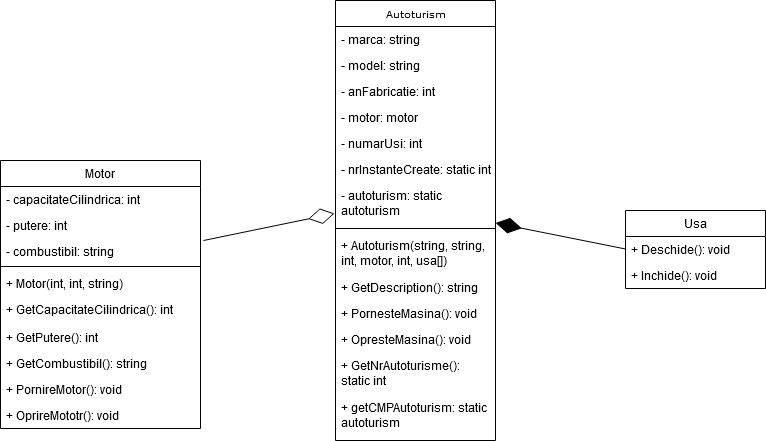

The diagram above was exported from draw.io. Its source (the exported page's mxGraphModel, read from the mxfile embedded in the PNG):
<mxGraphModel dx="971" dy="751" grid="1" gridSize="10" guides="1" tooltips="1" connect="1" arrows="1" fold="1" page="1" pageScale="1" pageWidth="850" pageHeight="1100" background="#FFFFFF" math="0" shadow="0">
  <root>
    <mxCell id="0" />
    <mxCell id="1" parent="0" />
    <mxCell id="17acba5748e5396b-20" value="Autoturism" style="swimlane;html=1;fontStyle=0;childLayout=stackLayout;horizontal=1;startSize=26;horizontalStack=0;resizeParent=1;resizeLast=0;collapsible=1;marginBottom=0;swimlaneFillColor=#ffffff;rounded=0;shadow=0;comic=0;labelBackgroundColor=none;strokeWidth=1;fontFamily=Verdana;fontSize=10;align=center;" parent="1" vertex="1">
      <mxGeometry x="390" y="140" width="160" height="440" as="geometry" />
    </mxCell>
    <mxCell id="17acba5748e5396b-21" value="- marca: string" style="text;html=1;strokeColor=none;fillColor=none;align=left;verticalAlign=top;spacingLeft=4;spacingRight=4;whiteSpace=wrap;overflow=hidden;rotatable=0;points=[[0,0.5],[1,0.5]];portConstraint=eastwest;" parent="17acba5748e5396b-20" vertex="1">
      <mxGeometry y="26" width="160" height="26" as="geometry" />
    </mxCell>
    <mxCell id="17acba5748e5396b-24" value="- model: string" style="text;html=1;strokeColor=none;fillColor=none;align=left;verticalAlign=top;spacingLeft=4;spacingRight=4;whiteSpace=wrap;overflow=hidden;rotatable=0;points=[[0,0.5],[1,0.5]];portConstraint=eastwest;" parent="17acba5748e5396b-20" vertex="1">
      <mxGeometry y="52" width="160" height="26" as="geometry" />
    </mxCell>
    <mxCell id="17acba5748e5396b-26" value="- anFabricatie: int" style="text;html=1;strokeColor=none;fillColor=none;align=left;verticalAlign=top;spacingLeft=4;spacingRight=4;whiteSpace=wrap;overflow=hidden;rotatable=0;points=[[0,0.5],[1,0.5]];portConstraint=eastwest;" parent="17acba5748e5396b-20" vertex="1">
      <mxGeometry y="78" width="160" height="26" as="geometry" />
    </mxCell>
    <mxCell id="ZSKRYQmM0RImp89niHfT-17" value="- motor: motor" style="text;strokeColor=none;fillColor=none;align=left;verticalAlign=top;spacingLeft=4;spacingRight=4;overflow=hidden;rotatable=0;points=[[0,0.5],[1,0.5]];portConstraint=eastwest;whiteSpace=wrap;html=1;" vertex="1" parent="17acba5748e5396b-20">
      <mxGeometry y="104" width="160" height="26" as="geometry" />
    </mxCell>
    <mxCell id="ZSKRYQmM0RImp89niHfT-3" value="- numarUsi: int" style="text;strokeColor=none;fillColor=none;align=left;verticalAlign=top;spacingLeft=4;spacingRight=4;overflow=hidden;rotatable=0;points=[[0,0.5],[1,0.5]];portConstraint=eastwest;whiteSpace=wrap;html=1;" vertex="1" parent="17acba5748e5396b-20">
      <mxGeometry y="130" width="160" height="26" as="geometry" />
    </mxCell>
    <mxCell id="ZSKRYQmM0RImp89niHfT-40" value="&lt;div&gt;- nrInstanteCreate: static int&lt;/div&gt;&lt;div&gt;&lt;br&gt;&lt;/div&gt;" style="text;strokeColor=none;fillColor=none;align=left;verticalAlign=top;spacingLeft=4;spacingRight=4;overflow=hidden;rotatable=0;points=[[0,0.5],[1,0.5]];portConstraint=eastwest;whiteSpace=wrap;html=1;" vertex="1" parent="17acba5748e5396b-20">
      <mxGeometry y="156" width="160" height="26" as="geometry" />
    </mxCell>
    <mxCell id="ZSKRYQmM0RImp89niHfT-46" value="- autoturism: static autoturism" style="text;strokeColor=none;fillColor=none;align=left;verticalAlign=top;spacingLeft=4;spacingRight=4;overflow=hidden;rotatable=0;points=[[0,0.5],[1,0.5]];portConstraint=eastwest;whiteSpace=wrap;html=1;" vertex="1" parent="17acba5748e5396b-20">
      <mxGeometry y="182" width="160" height="42" as="geometry" />
    </mxCell>
    <mxCell id="ZSKRYQmM0RImp89niHfT-1" value="" style="line;strokeWidth=1;fillColor=none;align=left;verticalAlign=middle;spacingTop=-1;spacingLeft=3;spacingRight=3;rotatable=0;labelPosition=right;points=[];portConstraint=eastwest;strokeColor=inherit;" vertex="1" parent="17acba5748e5396b-20">
      <mxGeometry y="224" width="160" height="8" as="geometry" />
    </mxCell>
    <mxCell id="ZSKRYQmM0RImp89niHfT-33" value="+ Autoturism(string, string, int, motor, int, usa[])" style="text;strokeColor=none;fillColor=none;align=left;verticalAlign=top;spacingLeft=4;spacingRight=4;overflow=hidden;rotatable=0;points=[[0,0.5],[1,0.5]];portConstraint=eastwest;whiteSpace=wrap;html=1;" vertex="1" parent="17acba5748e5396b-20">
      <mxGeometry y="232" width="160" height="42" as="geometry" />
    </mxCell>
    <mxCell id="ZSKRYQmM0RImp89niHfT-2" value="+ GetDescription(): string" style="text;strokeColor=none;fillColor=none;align=left;verticalAlign=top;spacingLeft=4;spacingRight=4;overflow=hidden;rotatable=0;points=[[0,0.5],[1,0.5]];portConstraint=eastwest;whiteSpace=wrap;html=1;" vertex="1" parent="17acba5748e5396b-20">
      <mxGeometry y="274" width="160" height="26" as="geometry" />
    </mxCell>
    <mxCell id="ZSKRYQmM0RImp89niHfT-19" value="+ PornesteMasina(): void" style="text;strokeColor=none;fillColor=none;align=left;verticalAlign=top;spacingLeft=4;spacingRight=4;overflow=hidden;rotatable=0;points=[[0,0.5],[1,0.5]];portConstraint=eastwest;whiteSpace=wrap;html=1;" vertex="1" parent="17acba5748e5396b-20">
      <mxGeometry y="300" width="160" height="26" as="geometry" />
    </mxCell>
    <mxCell id="ZSKRYQmM0RImp89niHfT-20" value="+ OpresteMasina(): void" style="text;strokeColor=none;fillColor=none;align=left;verticalAlign=top;spacingLeft=4;spacingRight=4;overflow=hidden;rotatable=0;points=[[0,0.5],[1,0.5]];portConstraint=eastwest;whiteSpace=wrap;html=1;" vertex="1" parent="17acba5748e5396b-20">
      <mxGeometry y="326" width="160" height="26" as="geometry" />
    </mxCell>
    <mxCell id="ZSKRYQmM0RImp89niHfT-44" value="+ GetNrAutoturisme(): static int" style="text;strokeColor=none;fillColor=none;align=left;verticalAlign=top;spacingLeft=4;spacingRight=4;overflow=hidden;rotatable=0;points=[[0,0.5],[1,0.5]];portConstraint=eastwest;whiteSpace=wrap;html=1;" vertex="1" parent="17acba5748e5396b-20">
      <mxGeometry y="352" width="160" height="42" as="geometry" />
    </mxCell>
    <mxCell id="ZSKRYQmM0RImp89niHfT-45" value="+ getCMPAutoturism: static autoturism" style="text;strokeColor=none;fillColor=none;align=left;verticalAlign=top;spacingLeft=4;spacingRight=4;overflow=hidden;rotatable=0;points=[[0,0.5],[1,0.5]];portConstraint=eastwest;whiteSpace=wrap;html=1;" vertex="1" parent="17acba5748e5396b-20">
      <mxGeometry y="394" width="160" height="42" as="geometry" />
    </mxCell>
    <mxCell id="ZSKRYQmM0RImp89niHfT-4" value="Motor" style="swimlane;fontStyle=0;childLayout=stackLayout;horizontal=1;startSize=26;horizontalStack=0;resizeParent=1;resizeParentMax=0;resizeLast=0;collapsible=1;marginBottom=0;whiteSpace=wrap;html=1;fillColor=default;swimlaneFillColor=default;" vertex="1" parent="1">
      <mxGeometry x="55" y="300" width="200" height="268" as="geometry" />
    </mxCell>
    <mxCell id="ZSKRYQmM0RImp89niHfT-5" value="- capacitateCilindrica: int" style="text;align=left;verticalAlign=top;spacingLeft=4;spacingRight=4;overflow=hidden;rotatable=0;points=[[0,0.5],[1,0.5]];portConstraint=eastwest;whiteSpace=wrap;html=1;fillColor=none;" vertex="1" parent="ZSKRYQmM0RImp89niHfT-4">
      <mxGeometry y="26" width="200" height="26" as="geometry" />
    </mxCell>
    <mxCell id="ZSKRYQmM0RImp89niHfT-6" value="- putere: int" style="text;align=left;verticalAlign=top;spacingLeft=4;spacingRight=4;overflow=hidden;rotatable=0;points=[[0,0.5],[1,0.5]];portConstraint=eastwest;whiteSpace=wrap;html=1;shadow=0;perimeterSpacing=0;labelBackgroundColor=none;labelBorderColor=none;" vertex="1" parent="ZSKRYQmM0RImp89niHfT-4">
      <mxGeometry y="52" width="200" height="26" as="geometry" />
    </mxCell>
    <mxCell id="ZSKRYQmM0RImp89niHfT-7" value="- combustibil: string" style="text;align=left;verticalAlign=top;spacingLeft=4;spacingRight=4;overflow=hidden;rotatable=0;points=[[0,0.5],[1,0.5]];portConstraint=eastwest;whiteSpace=wrap;html=1;fillColor=none;" vertex="1" parent="ZSKRYQmM0RImp89niHfT-4">
      <mxGeometry y="78" width="200" height="24" as="geometry" />
    </mxCell>
    <mxCell id="ZSKRYQmM0RImp89niHfT-12" value="" style="line;strokeWidth=1;align=left;verticalAlign=middle;spacingTop=-1;spacingLeft=3;spacingRight=3;rotatable=0;labelPosition=right;points=[];portConstraint=eastwest;fillColor=none;" vertex="1" parent="ZSKRYQmM0RImp89niHfT-4">
      <mxGeometry y="102" width="200" height="8" as="geometry" />
    </mxCell>
    <mxCell id="ZSKRYQmM0RImp89niHfT-32" value="+ Motor(int, int, string)" style="text;align=left;verticalAlign=top;spacingLeft=4;spacingRight=4;overflow=hidden;rotatable=0;points=[[0,0.5],[1,0.5]];portConstraint=eastwest;whiteSpace=wrap;html=1;fillColor=none;" vertex="1" parent="ZSKRYQmM0RImp89niHfT-4">
      <mxGeometry y="110" width="200" height="26" as="geometry" />
    </mxCell>
    <mxCell id="ZSKRYQmM0RImp89niHfT-35" value="+ GetCapacitateCilindrica(): int" style="text;align=left;verticalAlign=top;spacingLeft=4;spacingRight=4;overflow=hidden;rotatable=0;points=[[0,0.5],[1,0.5]];portConstraint=eastwest;whiteSpace=wrap;html=1;fillColor=none;" vertex="1" parent="ZSKRYQmM0RImp89niHfT-4">
      <mxGeometry y="136" width="200" height="28" as="geometry" />
    </mxCell>
    <mxCell id="ZSKRYQmM0RImp89niHfT-37" value="+ GetPutere(): int" style="text;align=left;verticalAlign=top;spacingLeft=4;spacingRight=4;overflow=hidden;rotatable=0;points=[[0,0.5],[1,0.5]];portConstraint=eastwest;whiteSpace=wrap;html=1;fillColor=none;" vertex="1" parent="ZSKRYQmM0RImp89niHfT-4">
      <mxGeometry y="164" width="200" height="26" as="geometry" />
    </mxCell>
    <mxCell id="ZSKRYQmM0RImp89niHfT-39" value="+ GetCombustibil(): string" style="text;align=left;verticalAlign=top;spacingLeft=4;spacingRight=4;overflow=hidden;rotatable=0;points=[[0,0.5],[1,0.5]];portConstraint=eastwest;whiteSpace=wrap;html=1;fillColor=none;" vertex="1" parent="ZSKRYQmM0RImp89niHfT-4">
      <mxGeometry y="190" width="200" height="26" as="geometry" />
    </mxCell>
    <mxCell id="ZSKRYQmM0RImp89niHfT-16" value="+ PornireMotor(): void" style="text;align=left;verticalAlign=top;spacingLeft=4;spacingRight=4;overflow=hidden;rotatable=0;points=[[0,0.5],[1,0.5]];portConstraint=eastwest;whiteSpace=wrap;html=1;fillColor=none;" vertex="1" parent="ZSKRYQmM0RImp89niHfT-4">
      <mxGeometry y="216" width="200" height="26" as="geometry" />
    </mxCell>
    <mxCell id="ZSKRYQmM0RImp89niHfT-15" value="+ OprireMototr(): void" style="text;align=left;verticalAlign=top;spacingLeft=4;spacingRight=4;overflow=hidden;rotatable=0;points=[[0,0.5],[1,0.5]];portConstraint=eastwest;whiteSpace=wrap;html=1;fillColor=none;" vertex="1" parent="ZSKRYQmM0RImp89niHfT-4">
      <mxGeometry y="242" width="200" height="26" as="geometry" />
    </mxCell>
    <mxCell id="ZSKRYQmM0RImp89niHfT-8" value="Usa" style="swimlane;fontStyle=0;childLayout=stackLayout;horizontal=1;startSize=26;horizontalStack=0;resizeParent=1;resizeParentMax=0;resizeLast=0;collapsible=1;marginBottom=0;whiteSpace=wrap;html=1;swimlaneFillColor=#FFFFFF;" vertex="1" parent="1">
      <mxGeometry x="680" y="350" width="140" height="78" as="geometry" />
    </mxCell>
    <mxCell id="ZSKRYQmM0RImp89niHfT-9" value="+ Deschide(): void" style="text;align=left;verticalAlign=top;spacingLeft=4;spacingRight=4;overflow=hidden;rotatable=0;points=[[0,0.5],[1,0.5]];portConstraint=eastwest;whiteSpace=wrap;html=1;" vertex="1" parent="ZSKRYQmM0RImp89niHfT-8">
      <mxGeometry y="26" width="140" height="26" as="geometry" />
    </mxCell>
    <mxCell id="ZSKRYQmM0RImp89niHfT-10" value="+ Inchide(): void" style="text;align=left;verticalAlign=top;spacingLeft=4;spacingRight=4;overflow=hidden;rotatable=0;points=[[0,0.5],[1,0.5]];portConstraint=eastwest;whiteSpace=wrap;html=1;" vertex="1" parent="ZSKRYQmM0RImp89niHfT-8">
      <mxGeometry y="52" width="140" height="26" as="geometry" />
    </mxCell>
    <mxCell id="ZSKRYQmM0RImp89niHfT-48" value="" style="endArrow=diamondThin;endFill=1;endSize=24;html=1;rounded=0;exitX=-0.029;exitY=0.269;exitDx=0;exitDy=0;exitPerimeter=0;entryX=1;entryY=0.964;entryDx=0;entryDy=0;entryPerimeter=0;" edge="1" parent="1" target="ZSKRYQmM0RImp89niHfT-46">
      <mxGeometry width="160" relative="1" as="geometry">
        <mxPoint x="680" y="388.5039999999999" as="sourcePoint" />
        <mxPoint x="555.02" y="388.4960000000001" as="targetPoint" />
      </mxGeometry>
    </mxCell>
    <mxCell id="ZSKRYQmM0RImp89niHfT-47" value="" style="endArrow=diamondThin;endFill=0;endSize=24;html=1;rounded=0;entryX=-0.006;entryY=0.738;entryDx=0;entryDy=0;entryPerimeter=0;exitX=1.015;exitY=1.077;exitDx=0;exitDy=0;exitPerimeter=0;" edge="1" parent="1" source="ZSKRYQmM0RImp89niHfT-6" target="ZSKRYQmM0RImp89niHfT-46">
      <mxGeometry width="160" relative="1" as="geometry">
        <mxPoint x="250" y="380" as="sourcePoint" />
        <mxPoint x="340" y="380" as="targetPoint" />
      </mxGeometry>
    </mxCell>
  </root>
</mxGraphModel>